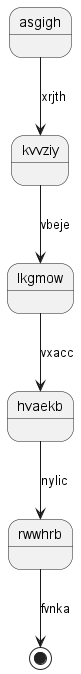

The diagram above was rendered by PlantUML. Its source (embedded in the PNG):
@startuml
state asgigh
asgigh --> kvvziy : xrjth
kvvziy --> lkgmow : vbeje
lkgmow --> hvaekb : vxacc
hvaekb --> rwwhrb : nylic
rwwhrb --> [*] : fvnka
@enduml